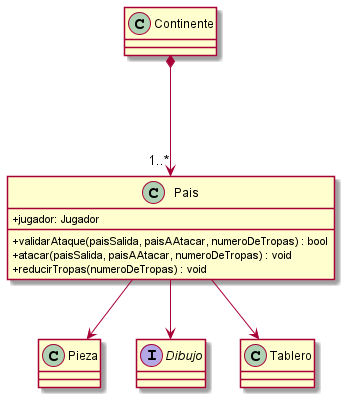

The diagram above was rendered by PlantUML. Its source (embedded in the PNG):
@startuml
skinparam classAttributeIconSize 0

class Continente{



}

class Pais{
    +jugador: Jugador
    
    + validarAtaque(paisSalida, paisAAtacar, numeroDeTropas) : bool
    + atacar(paisSalida, paisAAtacar, numeroDeTropas) : void
    + reducirTropas(numeroDeTropas) : void
}

class Pieza{}

interface Dibujo{}



Continente *---> "1..*"Pais
Pais -->Pieza
Pais -->Dibujo
Pais --> Tablero
@enduml